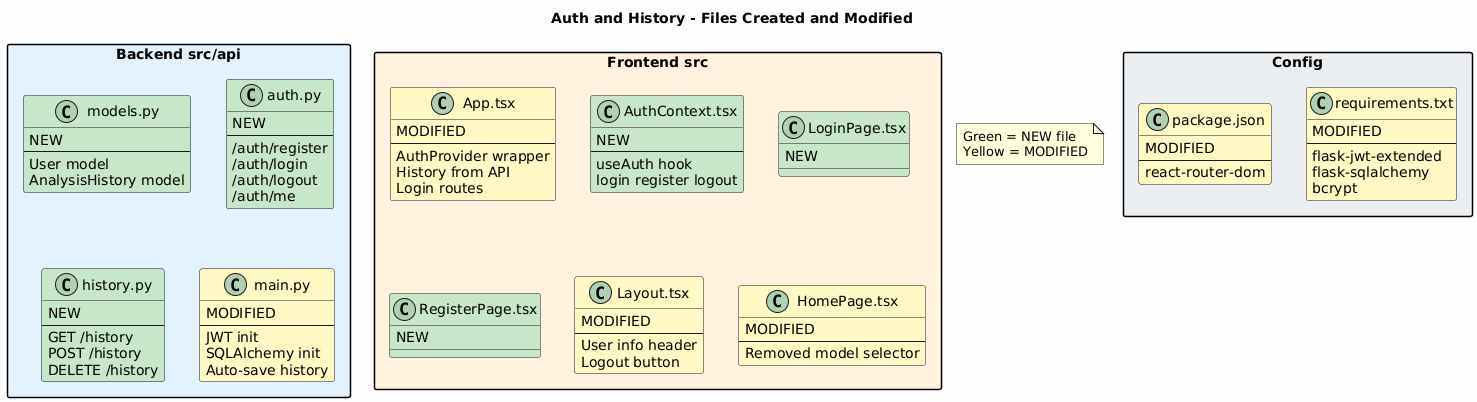

The diagram above was rendered by PlantUML. Its source (embedded in the PNG):
@startuml File Structure Auth Implementation

skinparam backgroundColor #FEFEFE
skinparam packageStyle rectangle

title Auth and History - Files Created and Modified

package "Backend src/api" as Backend #E3F2FD {
    
    class "models.py" as Models #C8E6C9 {
        NEW
        --
        User model
        AnalysisHistory model
    }
    
    class "auth.py" as Auth #C8E6C9 {
        NEW
        --
        /auth/register
        /auth/login
        /auth/logout
        /auth/me
    }
    
    class "history.py" as History #C8E6C9 {
        NEW
        --
        GET /history
        POST /history
        DELETE /history
    }
    
    class "main.py" as Main #FFF9C4 {
        MODIFIED
        --
        JWT init
        SQLAlchemy init
        Auto-save history
    }
}

package "Frontend src" as Frontend #FFF3E0 {
    
    class "App.tsx" as AppTsx #FFF9C4 {
        MODIFIED
        --
        AuthProvider wrapper
        History from API
        Login routes
    }
    
    class "AuthContext.tsx" as AuthContextTsx #C8E6C9 {
        NEW
        --
        useAuth hook
        login register logout
    }
    
    class "LoginPage.tsx" as LoginPageTsx #C8E6C9 {
        NEW
    }
    
    class "RegisterPage.tsx" as RegisterPageTsx #C8E6C9 {
        NEW
    }
    
    class "Layout.tsx" as LayoutTsx #FFF9C4 {
        MODIFIED
        --
        User info header
        Logout button
    }
    
    class "HomePage.tsx" as HomePageTsx #FFF9C4 {
        MODIFIED
        --
        Removed model selector
    }
}

package "Config" as Config #ECEFF1 {
    class "requirements.txt" as Requirements #FFF9C4 {
        MODIFIED
        --
        flask-jwt-extended
        flask-sqlalchemy
        bcrypt
    }
    
    class "package.json" as PackageJson #FFF9C4 {
        MODIFIED
        --
        react-router-dom
    }
}

note "Green = NEW file\nYellow = MODIFIED" as Legend

@enduml